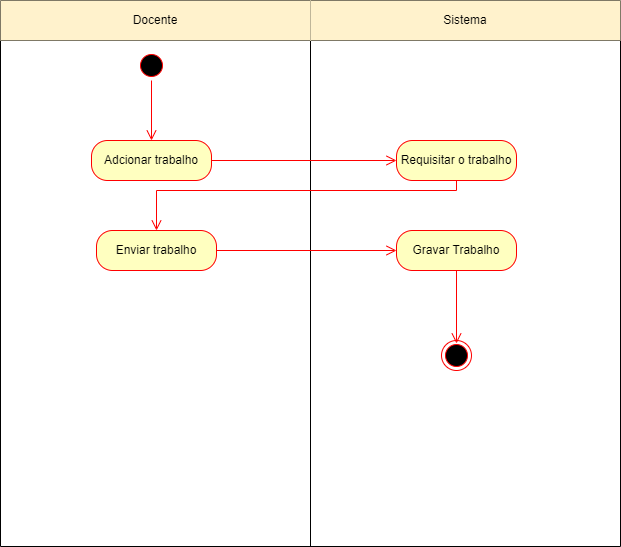

The diagram above was exported from draw.io. Its source (the exported page's mxGraphModel, read from the mxfile embedded in the PNG):
<mxGraphModel dx="1102" dy="652" grid="1" gridSize="10" guides="1" tooltips="1" connect="1" arrows="1" fold="1" page="1" pageScale="1" pageWidth="827" pageHeight="1169" math="0" shadow="0">
  <root>
    <mxCell id="0" />
    <mxCell id="1" parent="0" />
    <mxCell id="ENy0YUIahURjMKUibw4l-1" value="" style="shape=table;startSize=0;container=1;collapsible=0;childLayout=tableLayout;" vertex="1" parent="1">
      <mxGeometry x="104" y="90" width="620" height="546" as="geometry" />
    </mxCell>
    <mxCell id="ENy0YUIahURjMKUibw4l-2" value="" style="shape=tableRow;horizontal=0;startSize=0;swimlaneHead=0;swimlaneBody=0;top=0;left=0;bottom=0;right=0;collapsible=0;dropTarget=0;fillColor=none;points=[[0,0.5],[1,0.5]];portConstraint=eastwest;" vertex="1" parent="ENy0YUIahURjMKUibw4l-1">
      <mxGeometry width="620" height="40" as="geometry" />
    </mxCell>
    <mxCell id="ENy0YUIahURjMKUibw4l-3" value="Docente" style="shape=partialRectangle;html=1;whiteSpace=wrap;connectable=0;overflow=hidden;fillColor=#fff2cc;top=0;left=0;bottom=0;right=0;pointerEvents=1;strokeColor=#d6b656;" vertex="1" parent="ENy0YUIahURjMKUibw4l-2">
      <mxGeometry width="310" height="40" as="geometry">
        <mxRectangle width="310" height="40" as="alternateBounds" />
      </mxGeometry>
    </mxCell>
    <mxCell id="ENy0YUIahURjMKUibw4l-4" value="Sistema" style="shape=partialRectangle;html=1;whiteSpace=wrap;connectable=0;overflow=hidden;fillColor=#fff2cc;top=0;left=0;bottom=0;right=0;pointerEvents=1;strokeColor=#d6b656;" vertex="1" parent="ENy0YUIahURjMKUibw4l-2">
      <mxGeometry x="310" width="310" height="40" as="geometry">
        <mxRectangle width="310" height="40" as="alternateBounds" />
      </mxGeometry>
    </mxCell>
    <mxCell id="ENy0YUIahURjMKUibw4l-5" value="" style="shape=tableRow;horizontal=0;startSize=0;swimlaneHead=0;swimlaneBody=0;top=0;left=0;bottom=0;right=0;collapsible=0;dropTarget=0;fillColor=none;points=[[0,0.5],[1,0.5]];portConstraint=eastwest;" vertex="1" parent="ENy0YUIahURjMKUibw4l-1">
      <mxGeometry y="40" width="620" height="506" as="geometry" />
    </mxCell>
    <mxCell id="ENy0YUIahURjMKUibw4l-6" value="" style="shape=partialRectangle;html=1;whiteSpace=wrap;connectable=0;overflow=hidden;fillColor=none;top=0;left=0;bottom=0;right=0;pointerEvents=1;" vertex="1" parent="ENy0YUIahURjMKUibw4l-5">
      <mxGeometry width="310" height="506" as="geometry">
        <mxRectangle width="310" height="506" as="alternateBounds" />
      </mxGeometry>
    </mxCell>
    <mxCell id="ENy0YUIahURjMKUibw4l-7" value="" style="shape=partialRectangle;html=1;whiteSpace=wrap;connectable=0;overflow=hidden;fillColor=none;top=0;left=0;bottom=0;right=0;pointerEvents=1;" vertex="1" parent="ENy0YUIahURjMKUibw4l-5">
      <mxGeometry x="310" width="310" height="506" as="geometry">
        <mxRectangle width="310" height="506" as="alternateBounds" />
      </mxGeometry>
    </mxCell>
    <mxCell id="ENy0YUIahURjMKUibw4l-8" value="" style="ellipse;html=1;shape=startState;fillColor=#000000;strokeColor=#ff0000;" vertex="1" parent="1">
      <mxGeometry x="240" y="140" width="30" height="30" as="geometry" />
    </mxCell>
    <mxCell id="ENy0YUIahURjMKUibw4l-9" value="" style="edgeStyle=orthogonalEdgeStyle;html=1;verticalAlign=bottom;endArrow=open;endSize=8;strokeColor=#ff0000;rounded=0;" edge="1" source="ENy0YUIahURjMKUibw4l-8" parent="1">
      <mxGeometry relative="1" as="geometry">
        <mxPoint x="255" y="230" as="targetPoint" />
      </mxGeometry>
    </mxCell>
    <mxCell id="ENy0YUIahURjMKUibw4l-10" value="Adcionar trabalho" style="rounded=1;whiteSpace=wrap;html=1;arcSize=40;fontColor=#000000;fillColor=#ffffc0;strokeColor=#ff0000;" vertex="1" parent="1">
      <mxGeometry x="195" y="230" width="120" height="40" as="geometry" />
    </mxCell>
    <mxCell id="ENy0YUIahURjMKUibw4l-11" value="" style="edgeStyle=orthogonalEdgeStyle;html=1;verticalAlign=bottom;endArrow=open;endSize=8;strokeColor=#ff0000;rounded=0;" edge="1" source="ENy0YUIahURjMKUibw4l-10" parent="1" target="ENy0YUIahURjMKUibw4l-12">
      <mxGeometry relative="1" as="geometry">
        <mxPoint x="255" y="330" as="targetPoint" />
      </mxGeometry>
    </mxCell>
    <mxCell id="ENy0YUIahURjMKUibw4l-12" value="Requisitar o trabalho" style="rounded=1;whiteSpace=wrap;html=1;arcSize=40;fontColor=#000000;fillColor=#ffffc0;strokeColor=#ff0000;" vertex="1" parent="1">
      <mxGeometry x="500" y="230" width="120" height="40" as="geometry" />
    </mxCell>
    <mxCell id="ENy0YUIahURjMKUibw4l-13" value="" style="edgeStyle=orthogonalEdgeStyle;html=1;verticalAlign=bottom;endArrow=open;endSize=8;strokeColor=#ff0000;rounded=0;entryX=0.5;entryY=0;entryDx=0;entryDy=0;" edge="1" source="ENy0YUIahURjMKUibw4l-12" parent="1" target="ENy0YUIahURjMKUibw4l-14">
      <mxGeometry relative="1" as="geometry">
        <mxPoint x="550" y="290" as="targetPoint" />
        <Array as="points">
          <mxPoint x="560" y="280" />
          <mxPoint x="260" y="280" />
        </Array>
      </mxGeometry>
    </mxCell>
    <mxCell id="ENy0YUIahURjMKUibw4l-14" value="Enviar trabalho" style="rounded=1;whiteSpace=wrap;html=1;arcSize=40;fontColor=#000000;fillColor=#ffffc0;strokeColor=#ff0000;" vertex="1" parent="1">
      <mxGeometry x="200" y="320" width="120" height="40" as="geometry" />
    </mxCell>
    <mxCell id="ENy0YUIahURjMKUibw4l-15" value="" style="edgeStyle=orthogonalEdgeStyle;html=1;verticalAlign=bottom;endArrow=open;endSize=8;strokeColor=#ff0000;rounded=0;" edge="1" source="ENy0YUIahURjMKUibw4l-14" parent="1" target="ENy0YUIahURjMKUibw4l-16">
      <mxGeometry relative="1" as="geometry">
        <mxPoint x="260" y="420" as="targetPoint" />
      </mxGeometry>
    </mxCell>
    <mxCell id="ENy0YUIahURjMKUibw4l-16" value="Gravar Trabalho" style="rounded=1;whiteSpace=wrap;html=1;arcSize=40;fontColor=#000000;fillColor=#ffffc0;strokeColor=#ff0000;" vertex="1" parent="1">
      <mxGeometry x="500" y="320" width="120" height="40" as="geometry" />
    </mxCell>
    <mxCell id="ENy0YUIahURjMKUibw4l-17" value="" style="edgeStyle=orthogonalEdgeStyle;html=1;verticalAlign=bottom;endArrow=open;endSize=8;strokeColor=#ff0000;rounded=0;" edge="1" source="ENy0YUIahURjMKUibw4l-16" parent="1">
      <mxGeometry relative="1" as="geometry">
        <mxPoint x="560" y="433" as="targetPoint" />
      </mxGeometry>
    </mxCell>
    <mxCell id="ENy0YUIahURjMKUibw4l-18" value="" style="ellipse;html=1;shape=endState;fillColor=#000000;strokeColor=#ff0000;" vertex="1" parent="1">
      <mxGeometry x="545" y="430" width="30" height="30" as="geometry" />
    </mxCell>
  </root>
</mxGraphModel>